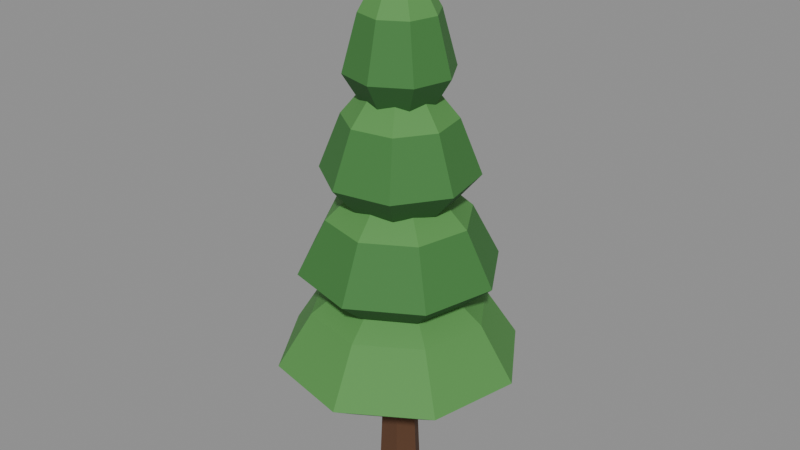 # Source: tree_pineRoundE.blend  (saved by Blender 5.2.45; exported with 4.5.12 LTS)
import bpy
from mathutils import Matrix  # noqa: F401  (used for matrix-valued properties, if any)

bpy.ops.wm.read_factory_settings(use_empty=True)
scene = bpy.context.scene
scene.name = 'Scene'

# ---- collections
col_col_lowpoly = bpy.data.collections.new('COL_LowPoly'); scene.collection.children.link(col_col_lowpoly)

# ---- images (referenced by path relative to the original .blend; pixels are not part of the script)
import os
ASSET_DIR = os.environ.get("B2B_ASSET_DIR", "")  # directory of the original .blend (textures are referenced by path, not embedded)
HERE = os.path.dirname(os.path.abspath(__file__))  # packed textures are extracted next to this script under _unpacked/

def load_image(name, relpath, width, height, colorspace="sRGB"):
    """Load a texture the original file referenced (path relative to the .blend, or extracted next to this script)."""
    p = next((c for c in (os.path.join(HERE, relpath), os.path.join(ASSET_DIR, relpath)) if relpath and os.path.exists(c)), "")
    if p:
        img = bpy.data.images.load(p, check_existing=True)
        img.name = name
    else:  # same state as the original file: an image datablock whose file is absent (Cycles renders it pink)
        img = bpy.data.images.new(name, width, height)
        img.source = "FILE"
        img.filepath = "//" + (relpath or name)
    img.colorspace_settings.name = colorspace
    return img
img_tree_pinerounde_basecolor = load_image('tree_pineRoundE_BaseColor', '_unpacked/tree_pineRoundE_BaseColor.df9204fd.png', 80, 16, 'sRGB')
img_tree_pinerounde_maskmap = load_image('tree_pineRoundE_MaskMap', '_unpacked/tree_pineRoundE_MaskMap.df4a1b52.png', 80, 16, 'Non-Color')

# ---- materials (node trees are filled in below, after node groups)
mat_m_tree_pinerounde = bpy.data.materials.new('M_tree_pineRoundE')

# ---- material node trees
mat_m_tree_pinerounde.use_nodes = True; mat_m_tree_pinerounde.node_tree.nodes.clear()
_N = mat_m_tree_pinerounde.node_tree.nodes; _L = mat_m_tree_pinerounde.node_tree.links
n0 = _N.new('ShaderNodeBsdfPrincipled'); n0.name = 'Principled BSDF'; n0.location = (-200, 100)
n0.inputs[10].default_value = 0.005
n1 = _N.new('ShaderNodeOutputMaterial'); n1.name = 'Material Output'; n1.location = (200, 100)
n2 = _N.new('ShaderNodeTexImage'); n2.name = 'Image Texture'; n2.location = (0, 0)
n2.image = img_tree_pinerounde_basecolor
n2.interpolation = 'Closest'
n3 = _N.new('ShaderNodeTexImage'); n3.name = 'Image Texture.001'; n3.location = (0, 0)
n3.image = img_tree_pinerounde_maskmap
n3.interpolation = 'Closest'
n4 = _N.new('ShaderNodeSeparateColor'); n4.name = 'Separate Color'; n4.location = (0, 0)
n5 = _N.new('ShaderNodeMath'); n5.name = 'Math'; n5.location = (0, 0)
n5.operation = 'SUBTRACT'
n5.inputs[0].default_value = 1.0
_L.new(n0.outputs[0], n1.inputs[0])
_L.new(n2.outputs[0], n0.inputs[0])
_L.new(n3.outputs[0], n4.inputs[0])
_L.new(n4.outputs[0], n0.inputs[1])
_L.new(n3.outputs[1], n5.inputs[1])
_L.new(n5.outputs[0], n0.inputs[2])
n1.is_active_output = True

# ---- meshes
me_tree_pinerounde = bpy.data.meshes.new('tree_pineRoundE')
me_tree_pinerounde.from_pydata([(0.05, 0.0, 0.0), (0.025, 0.0433, 0.0), (-0.025, 0.0433, 0.0), (-0.05, 6.123e-18, 0.0), (-0.025, -0.0433, 0.0), (0.025, -0.0433, 0.0), (0.035, 0.0, 0.35), (0.0175, 0.03031, 0.35), (-0.0175, 0.03031, 0.35), (-0.035, 4.286e-18, 0.35), (-0.0175, -0.03031, 0.35), (0.0175, -0.03031, 0.35), (0.1931, 0.0336, 0.25), (0.1128, 0.1603, 0.25), (-0.0336, 0.1931, 0.25), (-0.1603, 0.1128, 0.25), (-0.1931, -0.0336, 0.25), (-0.1128, -0.1603, 0.25), (0.0336, -0.1931, 0.25), (0.1603, -0.1128, 0.25), (0.2759, 0.048, 0.31), (0.1611, 0.229, 0.31), (-0.048, 0.2759, 0.31), (-0.229, 0.1611, 0.31), (-0.2759, -0.048, 0.31), (-0.1611, -0.229, 0.31), (0.048, -0.2759, 0.31), (0.229, -0.1611, 0.31), (0.1986, 0.03456, 0.4333), (0.116, 0.1649, 0.4333), (-0.03456, 0.1986, 0.4333), (-0.1649, 0.116, 0.4333), (-0.1986, -0.03456, 0.4333), (-0.116, -0.1649, 0.4333), (0.03456, -0.1986, 0.4333), (0.1649, -0.116, 0.4333), (0.0, 0.0, 0.5833), (0.157, 0.02261, 0.4722), (0.09506, 0.127, 0.4722), (-0.02261, 0.157, 0.4722), (-0.127, 0.09506, 0.4722), (-0.157, -0.02261, 0.4722), (-0.09506, -0.127, 0.4722), (0.02261, -0.157, 0.4722), (0.127, -0.09506, 0.4722), (0.2244, 0.0323, 0.5322), (0.1358, 0.1815, 0.5322), (-0.0323, 0.2244, 0.5322), (-0.1815, 0.1358, 0.5322), (-0.2244, -0.0323, 0.5322), (-0.1358, -0.1815, 0.5322), (0.0323, -0.2244, 0.5322), (0.1815, -0.1358, 0.5322), (0.1615, 0.02326, 0.6556), (0.09778, 0.1307, 0.6556), (-0.02326, 0.1615, 0.6556), (-0.1307, 0.09778, 0.6556), (-0.1615, -0.02326, 0.6556), (-0.09778, -0.1307, 0.6556), (0.02326, -0.1615, 0.6556), (0.1307, -0.09778, 0.6556), (0.0, 0.0, 0.8056), (0.1019, 0.06592, 0.6944), (0.02541, 0.1186, 0.6944), (-0.06592, 0.1019, 0.6944), (-0.1186, 0.02541, 0.6944), (-0.1019, -0.06592, 0.6944), (-0.02541, -0.1186, 0.6944), (0.06592, -0.1019, 0.6944), (0.1186, -0.02541, 0.6944), (0.1455, 0.09418, 0.7544), (0.0363, 0.1695, 0.7544), (-0.09418, 0.1455, 0.7544), (-0.1695, 0.0363, 0.7544), (-0.1455, -0.09418, 0.7544), (-0.0363, -0.1695, 0.7544), (0.09418, -0.1455, 0.7544), (0.1695, -0.0363, 0.7544), (0.1048, 0.06781, 0.8778), (0.02614, 0.122, 0.8778), (-0.06781, 0.1048, 0.8778), (-0.122, 0.02614, 0.8778), (-0.1048, -0.06781, 0.8778), (-0.02614, -0.122, 0.8778), (0.06781, -0.1048, 0.8778), (0.122, -0.02614, 0.8778), (0.0, 0.0, 1.028), (0.08325, 0.01119, 0.9167), (0.05095, 0.06678, 0.9167), (-0.01119, 0.08325, 0.9167), (-0.06678, 0.05095, 0.9167), (-0.08325, -0.01119, 0.9167), (-0.05095, -0.06678, 0.9167), (0.01119, -0.08325, 0.9167), (0.06678, -0.05095, 0.9167), (0.1189, 0.01599, 0.9767), (0.07279, 0.0954, 0.9767), (-0.01599, 0.1189, 0.9767), (-0.0954, 0.07279, 0.9767), (-0.1189, -0.01599, 0.9767), (-0.07279, -0.0954, 0.9767), (0.01599, -0.1189, 0.9767), (0.0954, -0.07279, 0.9767), (0.08563, 0.01151, 1.1), (0.05241, 0.06869, 1.1), (-0.01151, 0.08563, 1.1), (-0.06869, 0.05241, 1.1), (-0.08563, -0.01151, 1.1), (-0.05241, -0.06869, 1.1), (0.01151, -0.08563, 1.1), (0.06869, -0.05241, 1.1), (0.0, 0.0, 1.25)], [], [(0, 1, 7, 6), (1, 2, 8, 7), (2, 3, 9, 8), (3, 4, 10, 9), (4, 5, 11, 10), (5, 0, 6, 11), (5, 4, 3, 2, 1, 0), (6, 7, 8, 9, 10, 11), (12, 13, 21, 20), (13, 14, 22, 21), (14, 15, 23, 22), (15, 16, 24, 23), (16, 17, 25, 24), (17, 18, 26, 25), (18, 19, 27, 26), (19, 12, 20, 27), (20, 21, 29, 28), (21, 22, 30, 29), (22, 23, 31, 30), (23, 24, 32, 31), (24, 25, 33, 32), (25, 26, 34, 33), (26, 27, 35, 34), (27, 20, 28, 35), (28, 29, 36), (29, 30, 36), (30, 31, 36), (31, 32, 36), (32, 33, 36), (33, 34, 36), (34, 35, 36), (35, 28, 36), (19, 18, 17, 16, 15, 14, 13, 12), (37, 38, 46, 45), (38, 39, 47, 46), (39, 40, 48, 47), (40, 41, 49, 48), (41, 42, 50, 49), (42, 43, 51, 50), (43, 44, 52, 51), (44, 37, 45, 52), (45, 46, 54, 53), (46, 47, 55, 54), (47, 48, 56, 55), (48, 49, 57, 56), (49, 50, 58, 57), (50, 51, 59, 58), (51, 52, 60, 59), (52, 45, 53, 60), (53, 54, 61), (54, 55, 61), (55, 56, 61), (56, 57, 61), (57, 58, 61), (58, 59, 61), (59, 60, 61), (60, 53, 61), (44, 43, 42, 41, 40, 39, 38, 37), (62, 63, 71, 70), (63, 64, 72, 71), (64, 65, 73, 72), (65, 66, 74, 73), (66, 67, 75, 74), (67, 68, 76, 75), (68, 69, 77, 76), (69, 62, 70, 77), (70, 71, 79, 78), (71, 72, 80, 79), (72, 73, 81, 80), (73, 74, 82, 81), (74, 75, 83, 82), (75, 76, 84, 83), (76, 77, 85, 84), (77, 70, 78, 85), (78, 79, 86), (79, 80, 86), (80, 81, 86), (81, 82, 86), (82, 83, 86), (83, 84, 86), (84, 85, 86), (85, 78, 86), (69, 68, 67, 66, 65, 64, 63, 62), (87, 88, 96, 95), (88, 89, 97, 96), (89, 90, 98, 97), (90, 91, 99, 98), (91, 92, 100, 99), (92, 93, 101, 100), (93, 94, 102, 101), (94, 87, 95, 102), (95, 96, 104, 103), (96, 97, 105, 104), (97, 98, 106, 105), (98, 99, 107, 106), (99, 100, 108, 107), (100, 101, 109, 108), (101, 102, 110, 109), (102, 95, 103, 110), (103, 104, 111), (104, 105, 111), (105, 106, 111), (106, 107, 111), (107, 108, 111), (108, 109, 111), (109, 110, 111), (110, 103, 111), (94, 93, 92, 91, 90, 89, 88, 87)])
_uv = me_tree_pinerounde.uv_layers.new(name='UVMap')
_uv.uv.foreach_set('vector', [0.1, 0.5, 0.1, 0.5, 0.1, 0.5, 0.1, 0.5, 0.3, 0.5, 0.3, 0.5, 0.3, 0.5, 0.3, 0.5, 0.1, 0.5, 0.1, 0.5, 0.1, 0.5, 0.1, 0.5, 0.1, 0.5, 0.1, 0.5, 0.1, 0.5, 0.1, 0.5, 0.1, 0.5, 0.1, 0.5, 0.1, 0.5, 0.1, 0.5, 0.1, 0.5, 0.1, 0.5, 0.1, 0.5, 0.1, 0.5, 0.1, 0.5, 0.1, 0.5, 0.1, 0.5, 0.1, 0.5, 0.1, 0.5, 0.1, 0.5, 0.1, 0.5, 0.1, 0.5, 0.1, 0.5, 0.1, 0.5, 0.1, 0.5, 0.1, 0.5, 0.7, 0.5, 0.7, 0.5, 0.7, 0.5, 0.7, 0.5, 0.7, 0.5, 0.7, 0.5, 0.7, 0.5, 0.7, 0.5, 0.7, 0.5, 0.7, 0.5, 0.7, 0.5, 0.7, 0.5, 0.7, 0.5, 0.7, 0.5, 0.7, 0.5, 0.7, 0.5, 0.7, 0.5, 0.7, 0.5, 0.7, 0.5, 0.7, 0.5, 0.7, 0.5, 0.7, 0.5, 0.7, 0.5, 0.7, 0.5, 0.7, 0.5, 0.7, 0.5, 0.7, 0.5, 0.7, 0.5, 0.7, 0.5, 0.7, 0.5, 0.7, 0.5, 0.7, 0.5, 0.9, 0.5, 0.9, 0.5, 0.9, 0.5, 0.9, 0.5, 0.9, 0.5, 0.9, 0.5, 0.9, 0.5, 0.9, 0.5, 0.9, 0.5, 0.9, 0.5, 0.9, 0.5, 0.9, 0.5, 0.9, 0.5, 0.9, 0.5, 0.9, 0.5, 0.9, 0.5, 0.9, 0.5, 0.9, 0.5, 0.9, 0.5, 0.9, 0.5, 0.9, 0.5, 0.9, 0.5, 0.9, 0.5, 0.9, 0.5, 0.9, 0.5, 0.9, 0.5, 0.9, 0.5, 0.9, 0.5, 0.9, 0.5, 0.9, 0.5, 0.9, 0.5, 0.9, 0.5, 0.9, 0.5, 0.9, 0.5, 0.9, 0.5, 0.9, 0.5, 0.9, 0.5, 0.9, 0.5, 0.9, 0.5, 0.9, 0.5, 0.9, 0.5, 0.9, 0.5, 0.9, 0.5, 0.9, 0.5, 0.9, 0.5, 0.9, 0.5, 0.9, 0.5, 0.9, 0.5, 0.9, 0.5, 0.9, 0.5, 0.9, 0.5, 0.9, 0.5, 0.9, 0.5, 0.9, 0.5, 0.9, 0.5, 0.9, 0.5, 0.7, 0.5, 0.7, 0.5, 0.7, 0.5, 0.7, 0.5, 0.7, 0.5, 0.7, 0.5, 0.7, 0.5, 0.7, 0.5, 0.7, 0.5, 0.7, 0.5, 0.7, 0.5, 0.7, 0.5, 0.7, 0.5, 0.7, 0.5, 0.7, 0.5, 0.7, 0.5, 0.7, 0.5, 0.7, 0.5, 0.7, 0.5, 0.7, 0.5, 0.7, 0.5, 0.7, 0.5, 0.7, 0.5, 0.7, 0.5, 0.7, 0.5, 0.7, 0.5, 0.7, 0.5, 0.7, 0.5, 0.7, 0.5, 0.7, 0.5, 0.7, 0.5, 0.7, 0.5, 0.7, 0.5, 0.7, 0.5, 0.7, 0.5, 0.7, 0.5, 0.7, 0.5, 0.7, 0.5, 0.7, 0.5, 0.7, 0.5, 0.5, 0.5, 0.5, 0.5, 0.5, 0.5, 0.5, 0.5, 0.5, 0.5, 0.5, 0.5, 0.5, 0.5, 0.5, 0.5, 0.5, 0.5, 0.5, 0.5, 0.5, 0.5, 0.5, 0.5, 0.5, 0.5, 0.5, 0.5, 0.5, 0.5, 0.5, 0.5, 0.5, 0.5, 0.5, 0.5, 0.5, 0.5, 0.5, 0.5, 0.5, 0.5, 0.5, 0.5, 0.5, 0.5, 0.5, 0.5, 0.5, 0.5, 0.5, 0.5, 0.5, 0.5, 0.5, 0.5, 0.5, 0.5, 0.5, 0.5, 0.5, 0.5, 0.5, 0.5, 0.9, 0.5, 0.9, 0.5, 0.9, 0.5, 0.9, 0.5, 0.9, 0.5, 0.9, 0.5, 0.9, 0.5, 0.9, 0.5, 0.9, 0.5, 0.9, 0.5, 0.9, 0.5, 0.9, 0.5, 0.9, 0.5, 0.9, 0.5, 0.9, 0.5, 0.9, 0.5, 0.9, 0.5, 0.9, 0.5, 0.9, 0.5, 0.9, 0.5, 0.9, 0.5, 0.9, 0.5, 0.9, 0.5, 0.9, 0.5, 0.7, 0.5, 0.7, 0.5, 0.7, 0.5, 0.7, 0.5, 0.7, 0.5, 0.7, 0.5, 0.7, 0.5, 0.7, 0.5, 0.7, 0.5, 0.7, 0.5, 0.7, 0.5, 0.7, 0.5, 0.7, 0.5, 0.7, 0.5, 0.7, 0.5, 0.7, 0.5, 0.7, 0.5, 0.7, 0.5, 0.7, 0.5, 0.7, 0.5, 0.7, 0.5, 0.7, 0.5, 0.7, 0.5, 0.7, 0.5, 0.7, 0.5, 0.7, 0.5, 0.7, 0.5, 0.7, 0.5, 0.7, 0.5, 0.7, 0.5, 0.7, 0.5, 0.7, 0.5, 0.7, 0.5, 0.7, 0.5, 0.7, 0.5, 0.7, 0.5, 0.7, 0.5, 0.7, 0.5, 0.7, 0.5, 0.7, 0.5, 0.5, 0.5, 0.5, 0.5, 0.5, 0.5, 0.5, 0.5, 0.5, 0.5, 0.5, 0.5, 0.5, 0.5, 0.5, 0.5, 0.5, 0.5, 0.5, 0.5, 0.5, 0.5, 0.5, 0.5, 0.5, 0.5, 0.5, 0.5, 0.5, 0.5, 0.5, 0.5, 0.5, 0.5, 0.5, 0.5, 0.5, 0.5, 0.5, 0.5, 0.5, 0.5, 0.5, 0.5, 0.5, 0.5, 0.5, 0.5, 0.5, 0.5, 0.5, 0.5, 0.5, 0.5, 0.5, 0.5, 0.5, 0.5, 0.5, 0.5, 0.5, 0.5, 0.5, 0.5, 0.9, 0.5, 0.9, 0.5, 0.9, 0.5, 0.9, 0.5, 0.9, 0.5, 0.9, 0.5, 0.9, 0.5, 0.9, 0.5, 0.9, 0.5, 0.9, 0.5, 0.9, 0.5, 0.9, 0.5, 0.9, 0.5, 0.9, 0.5, 0.9, 0.5, 0.9, 0.5, 0.9, 0.5, 0.9, 0.5, 0.9, 0.5, 0.9, 0.5, 0.9, 0.5, 0.9, 0.5, 0.9, 0.5, 0.9, 0.5, 0.7, 0.5, 0.7, 0.5, 0.7, 0.5, 0.7, 0.5, 0.7, 0.5, 0.7, 0.5, 0.7, 0.5, 0.7, 0.5, 0.7, 0.5, 0.7, 0.5, 0.7, 0.5, 0.7, 0.5, 0.7, 0.5, 0.7, 0.5, 0.7, 0.5, 0.7, 0.5, 0.7, 0.5, 0.7, 0.5, 0.7, 0.5, 0.7, 0.5, 0.7, 0.5, 0.7, 0.5, 0.7, 0.5, 0.7, 0.5, 0.7, 0.5, 0.7, 0.5, 0.7, 0.5, 0.7, 0.5, 0.7, 0.5, 0.7, 0.5, 0.7, 0.5, 0.7, 0.5, 0.7, 0.5, 0.7, 0.5, 0.7, 0.5, 0.7, 0.5, 0.7, 0.5, 0.7, 0.5, 0.7, 0.5, 0.7, 0.5, 0.5, 0.5, 0.5, 0.5, 0.5, 0.5, 0.5, 0.5, 0.5, 0.5, 0.5, 0.5, 0.5, 0.5, 0.5, 0.5, 0.5, 0.5, 0.5, 0.5, 0.5, 0.5, 0.5, 0.5, 0.5, 0.5, 0.5, 0.5, 0.5, 0.5, 0.5, 0.5, 0.5, 0.5, 0.5, 0.5, 0.5, 0.5, 0.5, 0.5, 0.5, 0.5, 0.5, 0.5, 0.5, 0.5, 0.5, 0.5, 0.5, 0.5, 0.5, 0.5, 0.5, 0.5, 0.5, 0.5, 0.5, 0.5, 0.5, 0.5, 0.5, 0.5, 0.5, 0.5, 0.9, 0.5, 0.9, 0.5, 0.9, 0.5, 0.9, 0.5, 0.9, 0.5, 0.9, 0.5, 0.9, 0.5, 0.9, 0.5, 0.9, 0.5, 0.9, 0.5, 0.9, 0.5, 0.9, 0.5, 0.9, 0.5, 0.9, 0.5, 0.9, 0.5, 0.9, 0.5, 0.9, 0.5, 0.9, 0.5, 0.9, 0.5, 0.9, 0.5, 0.9, 0.5, 0.9, 0.5, 0.9, 0.5, 0.9, 0.5, 0.7, 0.5, 0.7, 0.5, 0.7, 0.5, 0.7, 0.5, 0.7, 0.5, 0.7, 0.5, 0.7, 0.5, 0.7, 0.5])
me_tree_pinerounde.materials.append(mat_m_tree_pinerounde)
me_tree_pinerounde.update()

# ---- objects
ob_tree_pinerounde = bpy.data.objects.new('tree_pineRoundE', me_tree_pinerounde)

# ---- transforms, parenting, visibility, modifiers, constraints
ob_tree_pinerounde.location = (0.0, 0.0, 0.0)

# ---- collection membership
col_col_lowpoly.objects.link(ob_tree_pinerounde)

# ---- scene / render settings (as saved in the file)
scene.frame_start = 1; scene.frame_end = 250; scene.frame_set(1)
scene.render.engine = 'BLENDER_EEVEE_NEXT'
scene.render.bake_bias = 0.0
scene.render.bake_samples = 0
scene.render.compositor_device = 'GPU'
scene.eevee.use_volume_custom_range = False
scene.eevee.fast_gi_thickness_near = 0.1
scene.eevee.fast_gi_thickness_far = 0.0
scene.eevee.ray_tracing_options.screen_trace_thickness = 0.1
bpy.context.view_layer.update()

# ---- added for rendering (the .blend has no active camera and no usable light): camera, sun + grey world if the file has none
cam_auto = bpy.data.cameras.new('AutoCamera')
cam_auto.lens = 50.0
cam_auto.sensor_width = 36.0
cam_auto.clip_end = 1000.0
ob_auto_camera = bpy.data.objects.new('AutoCamera', cam_auto)
scene.collection.objects.link(ob_auto_camera)
ob_auto_camera.location = (1.36334, -1.63601, 1.71567)
ob_auto_camera.rotation_euler = (1.09748, -7.21219e-08, 0.694738)
scene.camera = ob_auto_camera
light_auto_sun = bpy.data.lights.new('AutoSun', 'SUN')
light_auto_sun.energy = 3.0
light_auto_sun.angle = 0.0523599
ob_auto_sun = bpy.data.objects.new('AutoSun', light_auto_sun)
scene.collection.objects.link(ob_auto_sun)
ob_auto_sun.rotation_euler = (0.872665, 0.174533, 0.523599)
if scene.world is None:
    world_auto = bpy.data.worlds.new('AutoWorld')
    world_auto.color = (0.3, 0.3, 0.3)
    scene.world = world_auto
bpy.context.view_layer.update()
